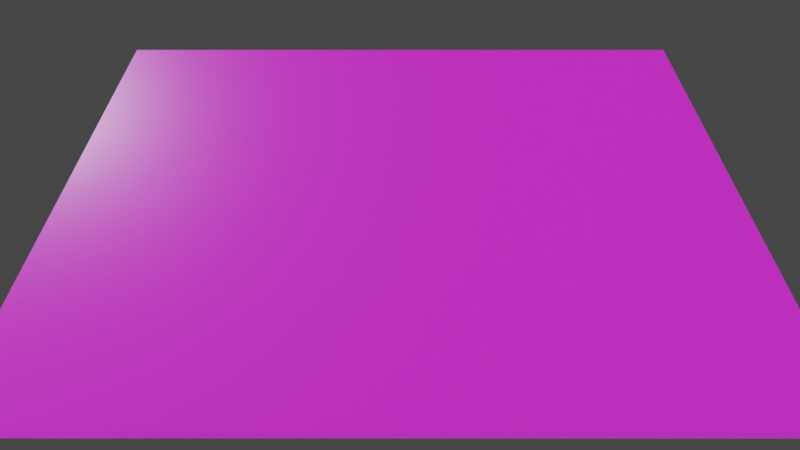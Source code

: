 # Source: Table.blend  (saved by Blender 3.4.6; exported with 4.5.12 LTS)
import bpy
from mathutils import Matrix  # noqa: F401  (used for matrix-valued properties, if any)

bpy.ops.wm.read_factory_settings(use_empty=True)
scene = bpy.context.scene
scene.name = 'Scene'

# ---- collections
col_collection = bpy.data.collections.new('Collection'); scene.collection.children.link(col_collection)

# ---- images (referenced by path relative to the original .blend; pixels are not part of the script)
import os
ASSET_DIR = os.environ.get("B2B_ASSET_DIR", "")  # directory of the original .blend (textures are referenced by path, not embedded)
HERE = os.path.dirname(os.path.abspath(__file__))  # packed textures are extracted next to this script under _unpacked/

def load_image(name, relpath, width, height, colorspace="sRGB"):
    """Load a texture the original file referenced (path relative to the .blend, or extracted next to this script)."""
    p = next((c for c in (os.path.join(HERE, relpath), os.path.join(ASSET_DIR, relpath)) if relpath and os.path.exists(c)), "")
    if p:
        img = bpy.data.images.load(p, check_existing=True)
        img.name = name
    else:  # same state as the original file: an image datablock whose file is absent (Cycles renders it pink)
        img = bpy.data.images.new(name, width, height)
        img.source = "FILE"
        img.filepath = "//" + (relpath or name)
    img.colorspace_settings.name = colorspace
    return img
img_wood_diffuse_baked = load_image('Wood_Diffuse_Baked', 'Wood_Diffuse_Baked.png', 1024, 1024, 'sRGB')
img_wood_normal_baked = load_image('Wood_Normal_Baked', 'Wood_Normal_Baked.png', 1024, 1024, 'sRGB')
img_wood_rougness_baked = load_image('Wood_Rougness_Baked', 'Wood_Rougness_Baked.png', 1024, 1024, 'sRGB')

# ---- materials (node trees are filled in below, after node groups)
mat_material = bpy.data.materials.new('Material')
mat_material.alpha_threshold = 0.0
mat_material.preview_render_type = 'CLOTH'
mat_material.diffuse_color = (0.7493, 0.2573, 0.8, 1.0)
mat_material.roughness = 0.5
mat_material.line_color = (0.0, 0.0, 0.0, 1.0)

# ---- material node trees
mat_material.use_nodes = True; mat_material.node_tree.nodes.clear()
_N = mat_material.node_tree.nodes; _L = mat_material.node_tree.links
n0 = _N.new('ShaderNodeTexNoise'); n0.name = 'Musgrave Texture.001'; n0.location = (-1280, 160)
n0.width = 150
n0.normalize = False
n0.inputs[2].default_value = 0.1
n0.inputs[3].default_value = 1.0
n0.inputs[4].default_value = 0.25
n1 = _N.new('ShaderNodeMapping'); n1.name = 'Mapping'; n1.location = (-1460, 120)
n1.inputs[1].default_value = (1.0, 1.0, 1.0)
n1.inputs[3].default_value = (9.5, 1.1, 1.0)
n2 = _N.new('ShaderNodeTexCoord'); n2.name = 'Texture Coordinate'; n2.location = (-1640, 120)
n3 = _N.new('ShaderNodeValToRGB'); n3.name = 'ColorRamp'; n3.location = (-423, 294)
n3.color_ramp.interpolation = 'EASE'
n3.color_ramp.color_mode = 'HSL'
while len(n3.color_ramp.elements) > 1: n3.color_ramp.elements.remove(n3.color_ramp.elements[-1])
n3.color_ramp.elements[0].position = 0.1727; n3.color_ramp.elements[0].color = (0.2582, 0.1022, 0.02416, 1.0)
_e = n3.color_ramp.elements.new(0.4591); _e.color = (0.2582, 0.1022, 0.02416, 1.0)
_e = n3.color_ramp.elements.new(0.65); _e.color = (0.01859, 0.00913, 0.003444, 1.0)
n4 = _N.new('ShaderNodeTexNoise'); n4.name = 'Noise Texture'; n4.location = (-1038, 222)
n4.inputs[2].default_value = 1.7
n4.inputs[3].default_value = 20.0
n4.inputs[4].default_value = 0.9
n4.inputs[8].default_value = 0.8
n5 = _N.new('ShaderNodeBump'); n5.name = 'Bump.001'; n5.location = (-701, -86)
n5.inputs[0].default_value = 0.1
n5.inputs[1].default_value = 1.0
n5.inputs[2].default_value = 1.0
n6 = _N.new('ShaderNodeValToRGB'); n6.name = 'ColorRamp.001'; n6.location = (-408, 62)
n6.color_ramp.interpolation = 'EASE'
while len(n6.color_ramp.elements) > 1: n6.color_ramp.elements.remove(n6.color_ramp.elements[-1])
n6.color_ramp.elements[0].position = 0.5273; n6.color_ramp.elements[0].color = (0.0, 0.0, 0.0, 1.0)
_e = n6.color_ramp.elements.new(1.0); _e.color = (1.0, 1.0, 1.0, 1.0)
n7 = _N.new('ShaderNodeBsdfPrincipled'); n7.name = 'Principled BSDF'; n7.location = (10, 300)
n7.distribution = 'GGX'
n7.subsurface_method = 'RANDOM_WALK_SKIN'
n7.inputs[3].default_value = 1.45
n7.inputs[8].default_value = 1.0
n7.inputs[10].default_value = 0.04
n7.inputs[11].default_value = 1.503
n7.inputs[27].default_value = (0.0, 0.0, 0.0, 1.0)
n7.inputs[28].default_value = 1.0
n8 = _N.new('ShaderNodeOutputMaterial'); n8.name = 'Material Output'; n8.location = (1235, 390)
n9 = _N.new('ShaderNodeTexImage'); n9.name = 'Image Texture'; n9.location = (568, 306)
n9.image = img_wood_diffuse_baked
n10 = _N.new('ShaderNodeTexImage'); n10.name = 'Image Texture.001'; n10.location = (484, -153)
n10.image = img_wood_normal_baked
n11 = _N.new('ShaderNodeTexImage'); n11.name = 'Image Texture.002'; n11.location = (304, 88)
n11.image = img_wood_rougness_baked
n12 = _N.new('ShaderNodeBsdfPrincipled'); n12.name = 'Principled BSDF.001'; n12.location = (862, 360)
n12.distribution = 'GGX'
n12.subsurface_method = 'RANDOM_WALK_SKIN'
n12.inputs[3].default_value = 1.45
n12.inputs[8].default_value = 1.0
n12.inputs[10].default_value = 0.04
n12.inputs[27].default_value = (0.0, 0.0, 0.0, 1.0)
n12.inputs[28].default_value = 1.0
n13 = _N.new('ShaderNodeMix'); n13.name = 'Mix'; n13.location = (-160, 180)
n13.data_type = 'RGBA'
n13.inputs[0].default_value = 0.04
n13.inputs[7].default_value = (0.8, 0.8, 0.8, 1.0)
n14 = _N.new('ShaderNodeMix'); n14.name = 'Mix.001'; n14.location = (692, 240)
n14.data_type = 'RGBA'
n14.inputs[0].default_value = 0.04
n14.inputs[7].default_value = (0.8, 0.8, 0.8, 1.0)
_L.new(n0.outputs[0], n4.inputs[0])
_L.new(n1.outputs[0], n0.inputs[0])
_L.new(n2.outputs[3], n1.inputs[0])
_L.new(n4.outputs[0], n3.inputs[0])
_L.new(n3.outputs[0], n7.inputs[9])
_L.new(n4.outputs[0], n5.inputs[3])
_L.new(n4.outputs[0], n6.inputs[0])
_L.new(n5.outputs[0], n7.inputs[5])
_L.new(n6.outputs[0], n7.inputs[2])
_L.new(n10.outputs[0], n12.inputs[5])
_L.new(n9.outputs[0], n12.inputs[9])
_L.new(n11.outputs[0], n12.inputs[2])
_L.new(n12.outputs[0], n8.inputs[0])
_L.new(n3.outputs[0], n13.inputs[6])
_L.new(n13.outputs[2], n7.inputs[0])
_L.new(n9.outputs[0], n14.inputs[6])
_L.new(n14.outputs[2], n12.inputs[0])
n8.is_active_output = True

# ---- world
world_world = bpy.data.worlds.new('World'); scene.world = world_world
world_world.use_nodes = True; world_world.node_tree.nodes.clear()
_N = world_world.node_tree.nodes; _L = world_world.node_tree.links
n0 = _N.new('ShaderNodeOutputWorld'); n0.name = 'World Output'; n0.location = (300, 300)
n1 = _N.new('ShaderNodeBackground'); n1.name = 'Background'; n1.location = (10, 300)
n1.inputs[0].default_value = (0.05088, 0.05088, 0.05088, 1.0)
_L.new(n1.outputs[0], n0.inputs[0])
n0.is_active_output = True
world_world.color = (0.05088, 0.05088, 0.05088)
world_world.use_sun_shadow = False
world_world.sun_shadow_jitter_overblur = 0.0

# ---- cameras
cam_camera = bpy.data.cameras.new('Camera')
cam_camera.clip_end = 100.0
cam_camera.lens = 21.5
cam_camera.sensor_width = 33.0
cam_camera.ortho_scale = 7.314
cam_camera.lens_unit = 'FOV'
cam_camera.dof.focus_distance = 10.58
cam_camera.dof.aperture_fstop = 14.0

# ---- meshes
me_cube = bpy.data.meshes.new('Cube')
me_cube.from_pydata([(3.5, 5.0, 0.1555), (3.5, 5.0, -0.1555), (3.5, -5.0, 0.1555), (3.5, -5.0, -0.1555), (-3.5, 5.0, 0.1555), (-3.5, 5.0, -0.1555), (-3.5, -5.0, 0.1555), (-3.5, -5.0, -0.1555)], [], [(0, 4, 6, 2), (3, 2, 6, 7), (7, 6, 4, 5), (1, 7, 5), (1, 0, 2, 3), (5, 4, 0, 1), (1, 3, 7)])
_uv = me_cube.uv_layers.new(name='UVMap')
_uv.uv.foreach_set('vector', [0.4688, 0.0, 0.9375, 0.0, 0.9375, 0.6697, 0.4688, 0.6697, 1.0, 0.9375, 0.9792, 0.9375, 0.9792, 0.4688, 1.0, 0.4688, 0.9584, 0.6697, 0.9375, 0.6697, 0.9375, 0.0, 0.9584, 0.0, 0.4688, 0.0, 0.0, 0.6697, 0.0, 0.0, 0.9792, 0.6697, 0.9584, 0.6697, 0.9584, 0.0, 0.9792, 0.0, 1.0, 0.4688, 0.9792, 0.4688, 0.9792, 0.0, 1.0, 0.0, 0.4688, 0.0, 0.4688, 0.6697, 0.0, 0.6697])
me_cube.materials.append(mat_material)
me_cube.use_mirror_vertex_groups = False
me_cube.update()

# ---- objects
ob_cube = bpy.data.objects.new('Cube', me_cube)
ob_camera = bpy.data.objects.new('Camera', cam_camera)

# ---- transforms, parenting, visibility, modifiers, constraints
ob_cube.location = (0.0, 0.0, 0.0)
ob_cube.lock_rotations_4d = False
ob_cube.empty_display_type = 'ARROWS'
ob_cube.lineart.crease_threshold = 0.0
_m = ob_cube.modifiers.new('GeometryNodes', 'NODES')
_m.node_group = None
ob_camera.location = (5.189, 0.0, 5.958)
ob_camera.rotation_euler = (0.658, 0.0, 1.571)
ob_camera.lock_rotations_4d = False
ob_camera.empty_display_type = 'ARROWS'
ob_camera.color = (0.0, 0.0, 0.0, 0.0)
ob_camera.display_type = 'WIRE'
ob_camera.lineart.crease_threshold = 0.0

# ---- collection membership
col_collection.objects.link(ob_cube)
col_collection.objects.link(ob_camera)

# ---- scene / render settings (as saved in the file)
scene.camera = ob_camera
scene.frame_start = 1; scene.frame_end = 250; scene.frame_set(55)
scene.render.engine = 'CYCLES'
scene.cycles.samples = 32
scene.cycles.sampling_pattern = 'TABULATED_SOBOL'
scene.cycles.use_light_tree = False
scene.cycles.bake_type = 'ROUGHNESS'
scene.view_settings.view_transform = 'Filmic'
bpy.context.view_layer.update()

# ---- added for rendering (the .blend has no usable light): sun
light_auto_sun = bpy.data.lights.new('AutoSun', 'SUN')
light_auto_sun.energy = 3.0
light_auto_sun.angle = 0.0523599
ob_auto_sun = bpy.data.objects.new('AutoSun', light_auto_sun)
scene.collection.objects.link(ob_auto_sun)
ob_auto_sun.rotation_euler = (0.872665, 0.174533, 0.523599)
bpy.context.view_layer.update()
